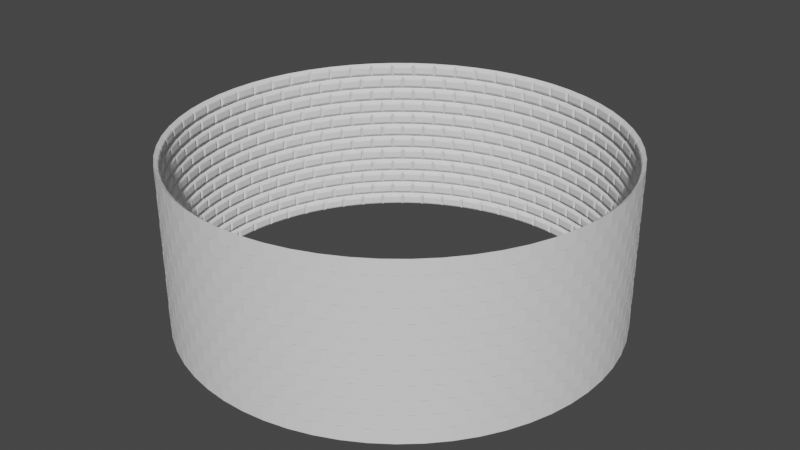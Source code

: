 # Source: Well.blend  (saved by Blender 2.80.75; exported with 4.5.12 LTS)
import bpy
from mathutils import Matrix  # noqa: F401  (used for matrix-valued properties, if any)

bpy.ops.wm.read_factory_settings(use_empty=True)
scene = bpy.context.scene
scene.name = 'Scene'

# ---- collections
col_collection = bpy.data.collections.new('Collection'); scene.collection.children.link(col_collection)

# ---- world
world_world = bpy.data.worlds.new('World'); scene.world = world_world
world_world.use_nodes = True; world_world.node_tree.nodes.clear()
_N = world_world.node_tree.nodes; _L = world_world.node_tree.links
n0 = _N.new('ShaderNodeOutputWorld'); n0.name = 'World Output'; n0.location = (300, 300)
n1 = _N.new('ShaderNodeBackground'); n1.name = 'Background'; n1.location = (10, 300)
n1.inputs[0].default_value = (0.05088, 0.05088, 0.05088, 1.0)
_L.new(n1.outputs[0], n0.inputs[0])
n0.is_active_output = True
world_world.color = (0.05088, 0.05088, 0.05088)
world_world.use_sun_shadow = False
world_world.sun_shadow_jitter_overblur = 0.0

# ---- meshes
me_cube_003 = bpy.data.meshes.new('Cube.003')
me_cube_003.from_pydata([(-0.5091, 9.188, -0.295), (-0.5091, 9.188, 0.295), (0.5091, 9.188, -0.295), (0.5091, 9.188, 0.295), (-0.3741, 9.018, -0.1292), (-0.4225, 9.045, -0.1824), (-0.3741, 9.018, 0.1292), (-0.4225, 9.045, 0.1824), (0.3741, 9.018, -0.1292), (0.4225, 9.045, -0.1824), (0.3741, 9.018, 0.1292), (0.4225, 9.045, 0.1824)], [], [(8, 10, 6, 4), (0, 1, 3, 2), (3, 1, 7, 11), (5, 7, 1, 0), (2, 3, 11, 9), (4, 6, 7, 5), (10, 8, 9, 11), (5, 9, 8, 4), (11, 7, 6, 10), (0, 2, 9, 5)])
_uv = me_cube_003.uv_layers.new(name='UVMap')
_uv.uv.foreach_set('vector', [0.4, 0.76, 0.6, 0.76, 0.6, 0.99, 0.4, 0.99, 0.375, 0.25, 0.625, 0.25, 0.625, 0.5, 0.375, 0.5, 0.625, 0.5, 0.875, 0.5, 0.875, 0.7109, 0.625, 0.7109, 0.375, 0.03907, 0.625, 0.03907, 0.625, 0.25, 0.375, 0.25, 0.375, 0.5, 0.625, 0.5, 0.625, 0.7109, 0.375, 0.7109, 0.4, 0.99, 0.6, 0.99, 0.625, 1.0, 0.375, 1.0, 0.6, 0.76, 0.4, 0.76, 0.375, 0.7109, 0.625, 0.7109, 0.125, 0.7109, 0.375, 0.7109, 0.365, 0.75, 0.135, 0.75, 0.625, 0.7109, 0.875, 0.7109, 0.865, 0.75, 0.635, 0.75, 0.125, 0.5, 0.375, 0.5, 0.375, 0.7109, 0.125, 0.7109])
me_cube_003.use_remesh_preserve_volume = False
me_cube_003.use_remesh_preserve_attributes = False
me_cube_003.use_mirror_vertex_groups = False
me_cube_003.update()

# ---- objects
ob_cube = bpy.data.objects.new('Cube', me_cube_003)
ob_empty = bpy.data.objects.new('Empty', None)
ob_empty_001 = bpy.data.objects.new('Empty.001', None)

# ---- transforms, parenting, visibility, modifiers, constraints
ob_cube.location = (0.0, 0.0, 0.0)
ob_cube.lineart.crease_threshold = 0.0
_m = ob_cube.modifiers.new('Array', 'ARRAY')
_m.count = 60
_m.use_constant_offset = True
_m.constant_offset_displace = (0.0, 0.0, 0.0)
_m.use_relative_offset = False
_m.use_object_offset = True
_m.offset_object = ob_empty
_m = ob_cube.modifiers.new('Array.001', 'ARRAY')
_m.count = 12
_m.constant_offset_displace = (0.0, 0.0, 0.0)
_m.relative_offset_displace = (0.0, 0.0, 1.0)
_m.use_object_offset = True
_m.offset_object = ob_empty_001
ob_empty.location = (0.0, 0.0, 0.0)
ob_empty.rotation_euler = (0.0, 0.0, 0.1047)
ob_empty.lineart.crease_threshold = 0.0
ob_empty_001.location = (0.0, 0.0, 0.0)
ob_empty_001.rotation_euler = (0.0, 0.0, 0.05236)
ob_empty_001.lineart.crease_threshold = 0.0

# ---- collection membership
col_collection.objects.link(ob_cube)
col_collection.objects.link(ob_empty)
col_collection.objects.link(ob_empty_001)

# ---- scene / render settings (as saved in the file)
scene.frame_start = 1; scene.frame_end = 250; scene.frame_set(1)
scene.render.engine = 'BLENDER_EEVEE_NEXT'
scene.cycles.use_denoising = False
scene.cycles.samples = 128
scene.cycles.sampling_pattern = 'TABULATED_SOBOL'
scene.cycles.use_adaptive_sampling = False
scene.cycles.use_light_tree = False
scene.view_settings.view_transform = 'Filmic'
bpy.context.view_layer.update()

# ---- added for rendering (the .blend has no active camera and no usable light): camera, sun
cam_auto = bpy.data.cameras.new('AutoCamera')
cam_auto.lens = 50.0
cam_auto.sensor_width = 36.0
cam_auto.clip_end = 1000.0
ob_auto_camera = bpy.data.objects.new('AutoCamera', cam_auto)
scene.collection.objects.link(ob_auto_camera)
ob_auto_camera.location = (24.9552, -29.9463, 23.2087)
ob_auto_camera.rotation_euler = (1.09748, -7.21219e-08, 0.694738)
scene.camera = ob_auto_camera
light_auto_sun = bpy.data.lights.new('AutoSun', 'SUN')
light_auto_sun.energy = 3.0
light_auto_sun.angle = 0.0523599
ob_auto_sun = bpy.data.objects.new('AutoSun', light_auto_sun)
scene.collection.objects.link(ob_auto_sun)
ob_auto_sun.rotation_euler = (0.872665, 0.174533, 0.523599)
bpy.context.view_layer.update()

